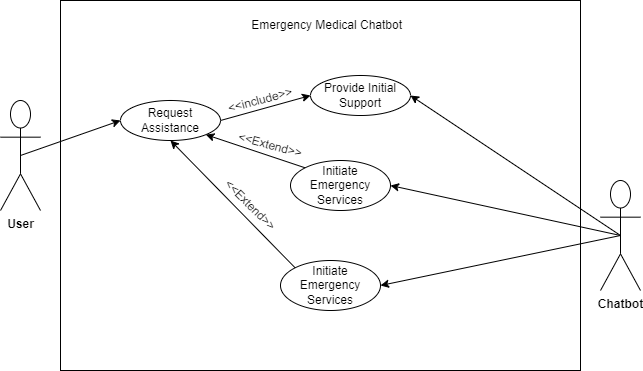

The diagram above was exported from draw.io. Its source (the exported page's mxGraphModel, read from the mxfile embedded in the PNG):
<mxGraphModel dx="1002" dy="577" grid="1" gridSize="10" guides="1" tooltips="1" connect="1" arrows="1" fold="1" page="1" pageScale="1" pageWidth="850" pageHeight="1100" math="0" shadow="0">
  <root>
    <mxCell id="0" />
    <mxCell id="1" parent="0" />
    <mxCell id="QoTwZTlHrckkb9zJ0n83-2" value="" style="rounded=0;whiteSpace=wrap;html=1;labelPosition=center;verticalLabelPosition=top;align=center;verticalAlign=bottom;" vertex="1" parent="1">
      <mxGeometry x="160" y="30" width="520" height="370" as="geometry" />
    </mxCell>
    <mxCell id="QoTwZTlHrckkb9zJ0n83-3" value="Emergency Medical Chatbot&amp;nbsp;&amp;nbsp;" style="text;html=1;strokeColor=none;fillColor=none;align=center;verticalAlign=middle;whiteSpace=wrap;rounded=0;" vertex="1" parent="1">
      <mxGeometry x="350" y="40" width="160" height="30" as="geometry" />
    </mxCell>
    <mxCell id="QoTwZTlHrckkb9zJ0n83-5" value="&lt;b&gt;User&lt;/b&gt;" style="shape=umlActor;verticalLabelPosition=bottom;verticalAlign=top;html=1;outlineConnect=0;" vertex="1" parent="1">
      <mxGeometry x="100" y="130" width="40" height="110" as="geometry" />
    </mxCell>
    <mxCell id="QoTwZTlHrckkb9zJ0n83-6" value="Request Assistance" style="ellipse;whiteSpace=wrap;html=1;" vertex="1" parent="1">
      <mxGeometry x="220" y="130" width="100" height="40" as="geometry" />
    </mxCell>
    <mxCell id="QoTwZTlHrckkb9zJ0n83-7" value="" style="endArrow=classic;html=1;rounded=0;exitX=0.5;exitY=0.5;exitDx=0;exitDy=0;exitPerimeter=0;entryX=0;entryY=0.5;entryDx=0;entryDy=0;" edge="1" parent="1" source="QoTwZTlHrckkb9zJ0n83-5" target="QoTwZTlHrckkb9zJ0n83-6">
      <mxGeometry width="50" height="50" relative="1" as="geometry">
        <mxPoint x="150" y="170" as="sourcePoint" />
        <mxPoint x="210" y="140" as="targetPoint" />
      </mxGeometry>
    </mxCell>
    <mxCell id="QoTwZTlHrckkb9zJ0n83-10" value="Provide Initial Support" style="ellipse;whiteSpace=wrap;html=1;" vertex="1" parent="1">
      <mxGeometry x="410" y="105" width="100" height="40" as="geometry" />
    </mxCell>
    <mxCell id="QoTwZTlHrckkb9zJ0n83-12" value="" style="endArrow=classic;html=1;rounded=0;exitX=1;exitY=0.5;exitDx=0;exitDy=0;entryX=0;entryY=0.5;entryDx=0;entryDy=0;labelPosition=center;verticalLabelPosition=top;align=center;verticalAlign=bottom;" edge="1" parent="1" source="QoTwZTlHrckkb9zJ0n83-6" target="QoTwZTlHrckkb9zJ0n83-10">
      <mxGeometry x="0.0588" y="10" width="50" height="50" relative="1" as="geometry">
        <mxPoint x="110" y="195" as="sourcePoint" />
        <mxPoint x="230" y="160" as="targetPoint" />
        <mxPoint as="offset" />
      </mxGeometry>
    </mxCell>
    <mxCell id="QoTwZTlHrckkb9zJ0n83-13" value="&amp;lt;&amp;lt;include&amp;gt;&amp;gt;" style="text;html=1;strokeColor=none;fillColor=none;align=center;verticalAlign=middle;whiteSpace=wrap;rounded=0;rotation=-15;" vertex="1" parent="1">
      <mxGeometry x="330" y="115" width="60" height="30" as="geometry" />
    </mxCell>
    <mxCell id="QoTwZTlHrckkb9zJ0n83-15" value="&lt;b&gt;Chatbot&lt;/b&gt;" style="shape=umlActor;verticalLabelPosition=bottom;verticalAlign=top;html=1;outlineConnect=0;" vertex="1" parent="1">
      <mxGeometry x="700" y="210" width="40" height="110" as="geometry" />
    </mxCell>
    <mxCell id="QoTwZTlHrckkb9zJ0n83-16" value="Initiate Emergency Services" style="ellipse;whiteSpace=wrap;html=1;" vertex="1" parent="1">
      <mxGeometry x="390" y="190" width="100" height="50" as="geometry" />
    </mxCell>
    <mxCell id="QoTwZTlHrckkb9zJ0n83-18" value="&amp;lt;&amp;lt;Extend&amp;gt;&amp;gt;" style="text;html=1;strokeColor=none;fillColor=none;align=center;verticalAlign=middle;whiteSpace=wrap;rounded=0;rotation=15;" vertex="1" parent="1">
      <mxGeometry x="340" y="160" width="60" height="30" as="geometry" />
    </mxCell>
    <mxCell id="QoTwZTlHrckkb9zJ0n83-19" value="" style="endArrow=classic;html=1;rounded=0;exitX=0;exitY=0;exitDx=0;exitDy=0;entryX=1;entryY=1;entryDx=0;entryDy=0;labelPosition=center;verticalLabelPosition=top;align=center;verticalAlign=bottom;" edge="1" parent="1" source="QoTwZTlHrckkb9zJ0n83-16" target="QoTwZTlHrckkb9zJ0n83-6">
      <mxGeometry x="0.0588" y="10" width="50" height="50" relative="1" as="geometry">
        <mxPoint x="400" y="200" as="sourcePoint" />
        <mxPoint x="480" y="180" as="targetPoint" />
        <mxPoint as="offset" />
      </mxGeometry>
    </mxCell>
    <mxCell id="QoTwZTlHrckkb9zJ0n83-24" value="" style="endArrow=classic;html=1;rounded=0;exitX=0.5;exitY=0.5;exitDx=0;exitDy=0;exitPerimeter=0;entryX=1;entryY=0.5;entryDx=0;entryDy=0;" edge="1" parent="1" source="QoTwZTlHrckkb9zJ0n83-15" target="QoTwZTlHrckkb9zJ0n83-10">
      <mxGeometry width="50" height="50" relative="1" as="geometry">
        <mxPoint x="110" y="185" as="sourcePoint" />
        <mxPoint x="230" y="160" as="targetPoint" />
      </mxGeometry>
    </mxCell>
    <mxCell id="QoTwZTlHrckkb9zJ0n83-25" value="" style="endArrow=classic;html=1;rounded=0;exitX=0.5;exitY=0.5;exitDx=0;exitDy=0;exitPerimeter=0;entryX=1;entryY=0.5;entryDx=0;entryDy=0;" edge="1" parent="1" source="QoTwZTlHrckkb9zJ0n83-15" target="QoTwZTlHrckkb9zJ0n83-16">
      <mxGeometry width="50" height="50" relative="1" as="geometry">
        <mxPoint x="710" y="295" as="sourcePoint" />
        <mxPoint x="510" y="140" as="targetPoint" />
      </mxGeometry>
    </mxCell>
    <mxCell id="QoTwZTlHrckkb9zJ0n83-26" value="Initiate Emergency Services" style="ellipse;whiteSpace=wrap;html=1;" vertex="1" parent="1">
      <mxGeometry x="380" y="290" width="100" height="50" as="geometry" />
    </mxCell>
    <mxCell id="QoTwZTlHrckkb9zJ0n83-27" value="&amp;lt;&amp;lt;Extend&amp;gt;&amp;gt;" style="text;html=1;strokeColor=none;fillColor=none;align=center;verticalAlign=middle;whiteSpace=wrap;rounded=0;rotation=45;" vertex="1" parent="1">
      <mxGeometry x="320" y="220" width="60" height="30" as="geometry" />
    </mxCell>
    <mxCell id="QoTwZTlHrckkb9zJ0n83-30" value="" style="endArrow=classic;html=1;rounded=0;exitX=0.5;exitY=0.5;exitDx=0;exitDy=0;exitPerimeter=0;entryX=1;entryY=0.5;entryDx=0;entryDy=0;" edge="1" parent="1" source="QoTwZTlHrckkb9zJ0n83-15" target="QoTwZTlHrckkb9zJ0n83-26">
      <mxGeometry width="50" height="50" relative="1" as="geometry">
        <mxPoint x="710" y="295" as="sourcePoint" />
        <mxPoint x="500" y="225" as="targetPoint" />
      </mxGeometry>
    </mxCell>
    <mxCell id="QoTwZTlHrckkb9zJ0n83-32" value="" style="endArrow=classic;html=1;rounded=0;exitX=0;exitY=0;exitDx=0;exitDy=0;labelPosition=center;verticalLabelPosition=top;align=center;verticalAlign=bottom;entryX=0.5;entryY=1;entryDx=0;entryDy=0;" edge="1" parent="1" source="QoTwZTlHrckkb9zJ0n83-26" target="QoTwZTlHrckkb9zJ0n83-6">
      <mxGeometry x="0.0588" y="10" width="50" height="50" relative="1" as="geometry">
        <mxPoint x="410" y="210" as="sourcePoint" />
        <mxPoint x="315" y="180" as="targetPoint" />
        <mxPoint as="offset" />
      </mxGeometry>
    </mxCell>
  </root>
</mxGraphModel>